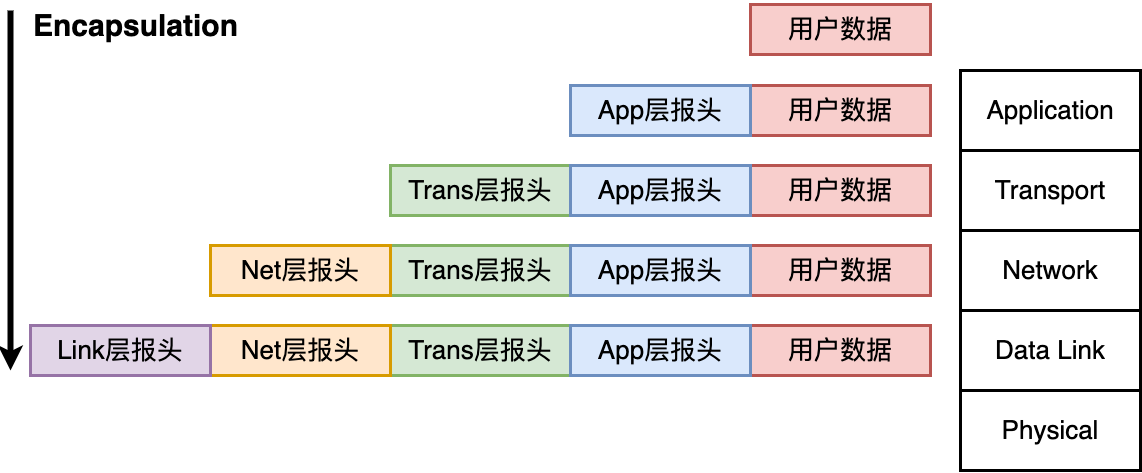

The diagram above was exported from draw.io. Its source (the exported page's mxGraphModel, read from the mxfile embedded in the PNG):
<mxGraphModel dx="1108" dy="199" grid="1" gridSize="10" guides="1" tooltips="1" connect="1" arrows="1" fold="1" page="0" pageScale="1" pageWidth="827" pageHeight="1169" background="#ffffff" math="0" shadow="0">
  <root>
    <mxCell id="0" />
    <mxCell id="1" parent="0" />
    <mxCell id="tLUmtipj8eZk0ioKP9Nz-1" value="&lt;font style=&quot;font-size: 26px;&quot;&gt;Application&lt;/font&gt;" style="rounded=0;whiteSpace=wrap;html=1;strokeWidth=3;" vertex="1" parent="1">
      <mxGeometry x="350" y="220" width="180" height="80" as="geometry" />
    </mxCell>
    <mxCell id="tLUmtipj8eZk0ioKP9Nz-2" value="&lt;font style=&quot;font-size: 26px;&quot;&gt;用户数据&lt;/font&gt;" style="rounded=0;whiteSpace=wrap;html=1;strokeWidth=3;fillColor=#f8cecc;strokeColor=#b85450;" vertex="1" parent="1">
      <mxGeometry x="140" y="154" width="180" height="50" as="geometry" />
    </mxCell>
    <mxCell id="tLUmtipj8eZk0ioKP9Nz-3" value="&lt;span style=&quot;font-size: 26px;&quot;&gt;Transport&lt;/span&gt;" style="rounded=0;whiteSpace=wrap;html=1;strokeWidth=3;" vertex="1" parent="1">
      <mxGeometry x="350" y="300" width="180" height="80" as="geometry" />
    </mxCell>
    <mxCell id="tLUmtipj8eZk0ioKP9Nz-4" value="&lt;span style=&quot;font-size: 26px;&quot;&gt;Network&lt;/span&gt;" style="rounded=0;whiteSpace=wrap;html=1;strokeWidth=3;" vertex="1" parent="1">
      <mxGeometry x="350" y="380" width="180" height="80" as="geometry" />
    </mxCell>
    <mxCell id="tLUmtipj8eZk0ioKP9Nz-5" value="&lt;font style=&quot;font-size: 26px;&quot;&gt;Data Link&lt;/font&gt;" style="rounded=0;whiteSpace=wrap;html=1;strokeWidth=3;" vertex="1" parent="1">
      <mxGeometry x="350" y="460" width="180" height="80" as="geometry" />
    </mxCell>
    <mxCell id="tLUmtipj8eZk0ioKP9Nz-6" value="&lt;font style=&quot;font-size: 26px;&quot;&gt;Physical&lt;/font&gt;" style="rounded=0;whiteSpace=wrap;html=1;strokeWidth=3;" vertex="1" parent="1">
      <mxGeometry x="350" y="540" width="180" height="80" as="geometry" />
    </mxCell>
    <mxCell id="tLUmtipj8eZk0ioKP9Nz-7" value="&lt;font style=&quot;font-size: 26px;&quot;&gt;Trans层报头&lt;/font&gt;" style="rounded=0;whiteSpace=wrap;html=1;strokeWidth=3;fillColor=#d5e8d4;strokeColor=#82b366;" vertex="1" parent="1">
      <mxGeometry x="-220" y="315" width="180" height="50" as="geometry" />
    </mxCell>
    <mxCell id="tLUmtipj8eZk0ioKP9Nz-8" value="&lt;font style=&quot;font-size: 26px;&quot;&gt;用户数据&lt;/font&gt;" style="rounded=0;whiteSpace=wrap;html=1;strokeWidth=3;fillColor=#f8cecc;strokeColor=#b85450;" vertex="1" parent="1">
      <mxGeometry x="140" y="235" width="180" height="50" as="geometry" />
    </mxCell>
    <mxCell id="tLUmtipj8eZk0ioKP9Nz-9" value="&lt;font style=&quot;font-size: 26px;&quot;&gt;App层报头&lt;/font&gt;" style="rounded=0;whiteSpace=wrap;html=1;strokeWidth=3;fillColor=#dae8fc;strokeColor=#6c8ebf;" vertex="1" parent="1">
      <mxGeometry x="-40" y="235" width="180" height="50" as="geometry" />
    </mxCell>
    <mxCell id="tLUmtipj8eZk0ioKP9Nz-10" value="&lt;font style=&quot;font-size: 26px;&quot;&gt;用户数据&lt;/font&gt;" style="rounded=0;whiteSpace=wrap;html=1;strokeWidth=3;fillColor=#f8cecc;strokeColor=#b85450;" vertex="1" parent="1">
      <mxGeometry x="140" y="315" width="180" height="50" as="geometry" />
    </mxCell>
    <mxCell id="tLUmtipj8eZk0ioKP9Nz-11" value="&lt;font style=&quot;font-size: 26px;&quot;&gt;App层报头&lt;/font&gt;" style="rounded=0;whiteSpace=wrap;html=1;strokeWidth=3;fillColor=#dae8fc;strokeColor=#6c8ebf;" vertex="1" parent="1">
      <mxGeometry x="-40" y="315" width="180" height="50" as="geometry" />
    </mxCell>
    <mxCell id="tLUmtipj8eZk0ioKP9Nz-12" value="&lt;font style=&quot;font-size: 26px;&quot;&gt;Trans层报头&lt;/font&gt;" style="rounded=0;whiteSpace=wrap;html=1;strokeWidth=3;fillColor=#d5e8d4;strokeColor=#82b366;" vertex="1" parent="1">
      <mxGeometry x="-220" y="395" width="180" height="50" as="geometry" />
    </mxCell>
    <mxCell id="tLUmtipj8eZk0ioKP9Nz-13" value="&lt;font style=&quot;font-size: 26px;&quot;&gt;用户数据&lt;/font&gt;" style="rounded=0;whiteSpace=wrap;html=1;strokeWidth=3;fillColor=#f8cecc;strokeColor=#b85450;" vertex="1" parent="1">
      <mxGeometry x="140" y="395" width="180" height="50" as="geometry" />
    </mxCell>
    <mxCell id="tLUmtipj8eZk0ioKP9Nz-14" value="&lt;font style=&quot;font-size: 26px;&quot;&gt;App层报头&lt;/font&gt;" style="rounded=0;whiteSpace=wrap;html=1;strokeWidth=3;fillColor=#dae8fc;strokeColor=#6c8ebf;" vertex="1" parent="1">
      <mxGeometry x="-40" y="395" width="180" height="50" as="geometry" />
    </mxCell>
    <mxCell id="tLUmtipj8eZk0ioKP9Nz-15" value="&lt;font style=&quot;font-size: 26px;&quot;&gt;Net层报头&lt;/font&gt;" style="rounded=0;whiteSpace=wrap;html=1;strokeWidth=3;fillColor=#ffe6cc;strokeColor=#d79b00;" vertex="1" parent="1">
      <mxGeometry x="-400" y="395" width="180" height="50" as="geometry" />
    </mxCell>
    <mxCell id="tLUmtipj8eZk0ioKP9Nz-16" value="&lt;font style=&quot;font-size: 26px;&quot;&gt;Trans层报头&lt;/font&gt;" style="rounded=0;whiteSpace=wrap;html=1;strokeWidth=3;fillColor=#d5e8d4;strokeColor=#82b366;" vertex="1" parent="1">
      <mxGeometry x="-220" y="475" width="180" height="50" as="geometry" />
    </mxCell>
    <mxCell id="tLUmtipj8eZk0ioKP9Nz-17" value="&lt;font style=&quot;font-size: 26px;&quot;&gt;用户数据&lt;/font&gt;" style="rounded=0;whiteSpace=wrap;html=1;strokeWidth=3;fillColor=#f8cecc;strokeColor=#b85450;" vertex="1" parent="1">
      <mxGeometry x="140" y="475" width="180" height="50" as="geometry" />
    </mxCell>
    <mxCell id="tLUmtipj8eZk0ioKP9Nz-18" value="&lt;font style=&quot;font-size: 26px;&quot;&gt;App层报头&lt;/font&gt;" style="rounded=0;whiteSpace=wrap;html=1;strokeWidth=3;fillColor=#dae8fc;strokeColor=#6c8ebf;" vertex="1" parent="1">
      <mxGeometry x="-40" y="475" width="180" height="50" as="geometry" />
    </mxCell>
    <mxCell id="tLUmtipj8eZk0ioKP9Nz-19" value="&lt;font style=&quot;font-size: 26px;&quot;&gt;Net层报头&lt;/font&gt;" style="rounded=0;whiteSpace=wrap;html=1;strokeWidth=3;fillColor=#ffe6cc;strokeColor=#d79b00;" vertex="1" parent="1">
      <mxGeometry x="-400" y="475" width="180" height="50" as="geometry" />
    </mxCell>
    <mxCell id="tLUmtipj8eZk0ioKP9Nz-20" value="&lt;font style=&quot;font-size: 26px;&quot;&gt;Link层报头&lt;/font&gt;" style="rounded=0;whiteSpace=wrap;html=1;strokeWidth=3;fillColor=#e1d5e7;strokeColor=#9673a6;" vertex="1" parent="1">
      <mxGeometry x="-580" y="475" width="180" height="50" as="geometry" />
    </mxCell>
    <mxCell id="tLUmtipj8eZk0ioKP9Nz-21" value="" style="endArrow=classic;html=1;rounded=0;strokeWidth=6;" edge="1" parent="1">
      <mxGeometry width="50" height="50" relative="1" as="geometry">
        <mxPoint x="-600" y="160" as="sourcePoint" />
        <mxPoint x="-600" y="520" as="targetPoint" />
      </mxGeometry>
    </mxCell>
    <mxCell id="tLUmtipj8eZk0ioKP9Nz-22" value="&lt;font style=&quot;font-size: 30px;&quot;&gt;&lt;b&gt;Encapsulation&lt;/b&gt;&lt;/font&gt;" style="text;html=1;align=center;verticalAlign=middle;resizable=0;points=[];autosize=1;strokeColor=none;fillColor=none;" vertex="1" parent="1">
      <mxGeometry x="-590" y="150" width="230" height="50" as="geometry" />
    </mxCell>
  </root>
</mxGraphModel>